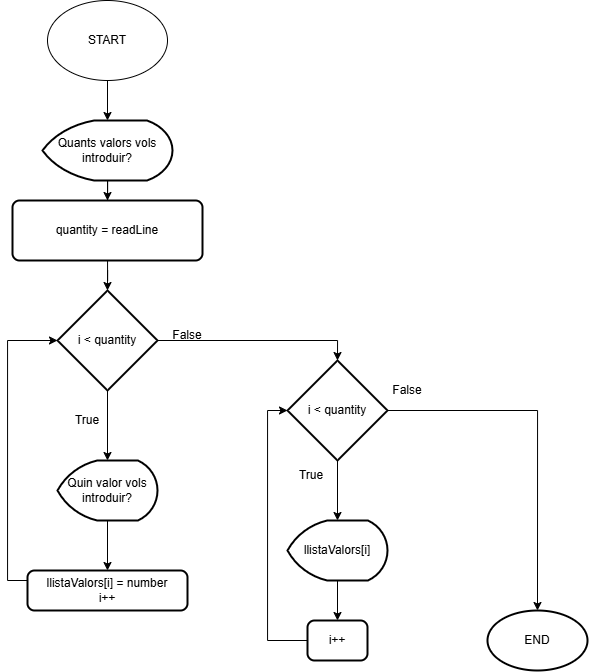

The diagram above was exported from draw.io. Its source (the exported page's mxGraphModel, read from the mxfile embedded in the PNG):
<mxGraphModel dx="555" dy="916" grid="1" gridSize="10" guides="1" tooltips="1" connect="1" arrows="1" fold="1" page="1" pageScale="1" pageWidth="827" pageHeight="1169" math="0" shadow="0">
  <root>
    <mxCell id="0" />
    <mxCell id="1" parent="0" />
    <mxCell id="PQkwxMsbH3oVK7BZlL09-3" style="edgeStyle=orthogonalEdgeStyle;rounded=0;orthogonalLoop=1;jettySize=auto;html=1;entryX=0.5;entryY=0;entryDx=0;entryDy=0;entryPerimeter=0;" edge="1" parent="1" source="PQkwxMsbH3oVK7BZlL09-1" target="PQkwxMsbH3oVK7BZlL09-2">
      <mxGeometry relative="1" as="geometry" />
    </mxCell>
    <mxCell id="PQkwxMsbH3oVK7BZlL09-1" value="START" style="ellipse;whiteSpace=wrap;html=1;" vertex="1" parent="1">
      <mxGeometry x="150" y="150" width="120" height="80" as="geometry" />
    </mxCell>
    <mxCell id="PQkwxMsbH3oVK7BZlL09-5" style="edgeStyle=orthogonalEdgeStyle;rounded=0;orthogonalLoop=1;jettySize=auto;html=1;entryX=0.5;entryY=0;entryDx=0;entryDy=0;" edge="1" parent="1" source="PQkwxMsbH3oVK7BZlL09-2" target="PQkwxMsbH3oVK7BZlL09-4">
      <mxGeometry relative="1" as="geometry" />
    </mxCell>
    <mxCell id="PQkwxMsbH3oVK7BZlL09-2" value="Quants valors vols introduir?" style="strokeWidth=2;html=1;shape=mxgraph.flowchart.display;whiteSpace=wrap;" vertex="1" parent="1">
      <mxGeometry x="145" y="270" width="130" height="60" as="geometry" />
    </mxCell>
    <mxCell id="PQkwxMsbH3oVK7BZlL09-4" value="quantity = readLine" style="rounded=1;whiteSpace=wrap;html=1;absoluteArcSize=1;arcSize=14;strokeWidth=2;" vertex="1" parent="1">
      <mxGeometry x="115" y="350" width="190" height="60" as="geometry" />
    </mxCell>
    <mxCell id="PQkwxMsbH3oVK7BZlL09-9" style="edgeStyle=orthogonalEdgeStyle;rounded=0;orthogonalLoop=1;jettySize=auto;html=1;entryX=0.5;entryY=0;entryDx=0;entryDy=0;entryPerimeter=0;" edge="1" parent="1" source="PQkwxMsbH3oVK7BZlL09-6" target="PQkwxMsbH3oVK7BZlL09-8">
      <mxGeometry relative="1" as="geometry" />
    </mxCell>
    <mxCell id="PQkwxMsbH3oVK7BZlL09-6" value="i &amp;lt; quantity" style="strokeWidth=2;html=1;shape=mxgraph.flowchart.decision;whiteSpace=wrap;" vertex="1" parent="1">
      <mxGeometry x="160" y="440" width="100" height="100" as="geometry" />
    </mxCell>
    <mxCell id="PQkwxMsbH3oVK7BZlL09-7" style="edgeStyle=orthogonalEdgeStyle;rounded=0;orthogonalLoop=1;jettySize=auto;html=1;entryX=0.5;entryY=0;entryDx=0;entryDy=0;entryPerimeter=0;" edge="1" parent="1" source="PQkwxMsbH3oVK7BZlL09-4" target="PQkwxMsbH3oVK7BZlL09-6">
      <mxGeometry relative="1" as="geometry" />
    </mxCell>
    <mxCell id="PQkwxMsbH3oVK7BZlL09-12" style="edgeStyle=orthogonalEdgeStyle;rounded=0;orthogonalLoop=1;jettySize=auto;html=1;entryX=0.5;entryY=0;entryDx=0;entryDy=0;" edge="1" parent="1" source="PQkwxMsbH3oVK7BZlL09-8" target="PQkwxMsbH3oVK7BZlL09-11">
      <mxGeometry relative="1" as="geometry" />
    </mxCell>
    <mxCell id="PQkwxMsbH3oVK7BZlL09-8" value="Quin valor vols introduir?" style="strokeWidth=2;html=1;shape=mxgraph.flowchart.display;whiteSpace=wrap;" vertex="1" parent="1">
      <mxGeometry x="160" y="610" width="100" height="60" as="geometry" />
    </mxCell>
    <mxCell id="PQkwxMsbH3oVK7BZlL09-10" value="True" style="text;html=1;align=center;verticalAlign=middle;whiteSpace=wrap;rounded=0;" vertex="1" parent="1">
      <mxGeometry x="160" y="555" width="60" height="30" as="geometry" />
    </mxCell>
    <mxCell id="PQkwxMsbH3oVK7BZlL09-11" value="llistaValors[i] = number&lt;div&gt;i++&lt;/div&gt;" style="rounded=1;whiteSpace=wrap;html=1;absoluteArcSize=1;arcSize=14;strokeWidth=2;" vertex="1" parent="1">
      <mxGeometry x="130" y="720" width="160" height="40" as="geometry" />
    </mxCell>
    <mxCell id="PQkwxMsbH3oVK7BZlL09-13" style="edgeStyle=orthogonalEdgeStyle;rounded=0;orthogonalLoop=1;jettySize=auto;html=1;entryX=0;entryY=0.5;entryDx=0;entryDy=0;entryPerimeter=0;" edge="1" parent="1" source="PQkwxMsbH3oVK7BZlL09-11" target="PQkwxMsbH3oVK7BZlL09-6">
      <mxGeometry relative="1" as="geometry">
        <Array as="points">
          <mxPoint x="110" y="730" />
          <mxPoint x="110" y="490" />
        </Array>
      </mxGeometry>
    </mxCell>
    <mxCell id="PQkwxMsbH3oVK7BZlL09-14" value="i &amp;lt; quantity" style="strokeWidth=2;html=1;shape=mxgraph.flowchart.decision;whiteSpace=wrap;" vertex="1" parent="1">
      <mxGeometry x="390" y="510" width="100" height="100" as="geometry" />
    </mxCell>
    <mxCell id="PQkwxMsbH3oVK7BZlL09-15" style="edgeStyle=orthogonalEdgeStyle;rounded=0;orthogonalLoop=1;jettySize=auto;html=1;entryX=0.5;entryY=0;entryDx=0;entryDy=0;entryPerimeter=0;" edge="1" parent="1" source="PQkwxMsbH3oVK7BZlL09-6" target="PQkwxMsbH3oVK7BZlL09-14">
      <mxGeometry relative="1" as="geometry" />
    </mxCell>
    <mxCell id="PQkwxMsbH3oVK7BZlL09-30" style="edgeStyle=orthogonalEdgeStyle;rounded=0;orthogonalLoop=1;jettySize=auto;html=1;entryX=0.5;entryY=0;entryDx=0;entryDy=0;" edge="1" parent="1" source="PQkwxMsbH3oVK7BZlL09-16" target="PQkwxMsbH3oVK7BZlL09-28">
      <mxGeometry relative="1" as="geometry" />
    </mxCell>
    <mxCell id="PQkwxMsbH3oVK7BZlL09-16" value="llistaValors[i]" style="strokeWidth=2;html=1;shape=mxgraph.flowchart.display;whiteSpace=wrap;" vertex="1" parent="1">
      <mxGeometry x="390" y="670" width="100" height="60" as="geometry" />
    </mxCell>
    <mxCell id="PQkwxMsbH3oVK7BZlL09-17" style="edgeStyle=orthogonalEdgeStyle;rounded=0;orthogonalLoop=1;jettySize=auto;html=1;entryX=0.5;entryY=0;entryDx=0;entryDy=0;entryPerimeter=0;" edge="1" parent="1" source="PQkwxMsbH3oVK7BZlL09-14" target="PQkwxMsbH3oVK7BZlL09-16">
      <mxGeometry relative="1" as="geometry" />
    </mxCell>
    <mxCell id="PQkwxMsbH3oVK7BZlL09-18" value="True" style="text;html=1;align=center;verticalAlign=middle;whiteSpace=wrap;rounded=0;" vertex="1" parent="1">
      <mxGeometry x="384" y="610" width="60" height="30" as="geometry" />
    </mxCell>
    <mxCell id="PQkwxMsbH3oVK7BZlL09-19" value="False" style="text;html=1;align=center;verticalAlign=middle;whiteSpace=wrap;rounded=0;" vertex="1" parent="1">
      <mxGeometry x="260" y="470" width="60" height="30" as="geometry" />
    </mxCell>
    <mxCell id="PQkwxMsbH3oVK7BZlL09-23" value="END" style="strokeWidth=2;html=1;shape=mxgraph.flowchart.start_1;whiteSpace=wrap;" vertex="1" parent="1">
      <mxGeometry x="590" y="760" width="100" height="60" as="geometry" />
    </mxCell>
    <mxCell id="PQkwxMsbH3oVK7BZlL09-26" style="edgeStyle=orthogonalEdgeStyle;rounded=0;orthogonalLoop=1;jettySize=auto;html=1;entryX=0.5;entryY=0;entryDx=0;entryDy=0;entryPerimeter=0;" edge="1" parent="1" source="PQkwxMsbH3oVK7BZlL09-14" target="PQkwxMsbH3oVK7BZlL09-23">
      <mxGeometry relative="1" as="geometry" />
    </mxCell>
    <mxCell id="PQkwxMsbH3oVK7BZlL09-27" value="False" style="text;html=1;align=center;verticalAlign=middle;whiteSpace=wrap;rounded=0;" vertex="1" parent="1">
      <mxGeometry x="480" y="525" width="60" height="30" as="geometry" />
    </mxCell>
    <mxCell id="PQkwxMsbH3oVK7BZlL09-28" value="&lt;span style=&quot;background-color: initial;&quot;&gt;i++&lt;/span&gt;" style="rounded=1;whiteSpace=wrap;html=1;absoluteArcSize=1;arcSize=14;strokeWidth=2;" vertex="1" parent="1">
      <mxGeometry x="410" y="770" width="60" height="40" as="geometry" />
    </mxCell>
    <mxCell id="PQkwxMsbH3oVK7BZlL09-31" style="edgeStyle=orthogonalEdgeStyle;rounded=0;orthogonalLoop=1;jettySize=auto;html=1;entryX=0;entryY=0.5;entryDx=0;entryDy=0;entryPerimeter=0;" edge="1" parent="1" source="PQkwxMsbH3oVK7BZlL09-28" target="PQkwxMsbH3oVK7BZlL09-14">
      <mxGeometry relative="1" as="geometry">
        <Array as="points">
          <mxPoint x="370" y="790" />
          <mxPoint x="370" y="560" />
        </Array>
      </mxGeometry>
    </mxCell>
  </root>
</mxGraphModel>